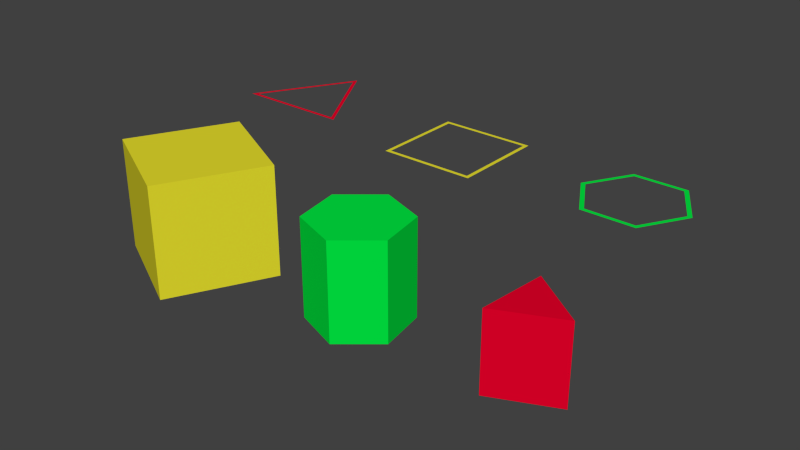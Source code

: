# Source: latihan_5_start.blend  (saved by Blender 2.66.0; exported with 4.5.12 LTS)
import bpy
from mathutils import Matrix  # noqa: F401  (used for matrix-valued properties, if any)

bpy.ops.wm.read_factory_settings(use_empty=True)
scene = bpy.context.scene
scene.name = 'Scene'

# ---- collections
col_collection_1 = bpy.data.collections.new('Collection 1'); scene.collection.children.link(col_collection_1)

# ---- materials (node trees are filled in below, after node groups)
mat_material_002 = bpy.data.materials.new('Material.002')
mat_material_002.alpha_threshold = 0.0
mat_material_002.use_transparent_shadow = False
mat_material_002.diffuse_color = (0.0, 0.8, 0.05395, 1.0)
mat_material_002.roughness = 0.5
mat_material_002.line_color = (0.0, 0.0, 0.0, 1.0)
mat_material = bpy.data.materials.new('Material')
mat_material.alpha_threshold = 0.0
mat_material.use_transparent_shadow = False
mat_material.diffuse_color = (0.8, 0.7299, 0.02749, 1.0)
mat_material.roughness = 0.5
mat_material.line_color = (0.0, 0.0, 0.0, 1.0)
mat_material_001 = bpy.data.materials.new('Material.001')
mat_material_001.alpha_threshold = 0.0
mat_material_001.use_transparent_shadow = False
mat_material_001.diffuse_color = (0.8, 0.0, 0.02291, 1.0)
mat_material_001.roughness = 0.5
mat_material_001.line_color = (0.0, 0.0, 0.0, 1.0)

# ---- material node trees

# ---- world
world_world = bpy.data.worlds.new('World'); scene.world = world_world
world_world.color = (0.05088, 0.05088, 0.05088)
world_world.use_sun_shadow = False
world_world.sun_shadow_jitter_overblur = 0.0
world_world.cycles.sampling_method = 'MANUAL'
world_world.cycles.sample_map_resolution = 256

# ---- meshes
me_cylinder_003 = bpy.data.meshes.new('Cylinder.003')
me_cylinder_003.from_pydata([(-0.7939, 2.208, 1.0), (-0.5351, 1.242, 1.0), (-1.242, 0.5351, 1.0), (-2.208, 0.7939, 1.0), (-2.467, 1.76, 1.0), (-1.76, 2.467, 1.0), (-0.7267, 2.275, 1.0), (-1.784, 2.559, 1.0), (-2.559, 1.784, 1.0), (-2.275, 0.7267, 1.0), (-1.218, 0.4433, 1.0), (-0.4433, 1.218, 1.0)], [], [(0, 5, 7, 6), (4, 5, 7, 8), (4, 3, 9, 8), (3, 2, 10, 9), (1, 2, 10, 11), (0, 1, 11, 6)])
me_cylinder_003.materials.append(mat_material_002)
me_cylinder_003.use_remesh_preserve_volume = False
me_cylinder_003.use_remesh_preserve_attributes = False
me_cylinder_003.use_mirror_vertex_groups = False
me_cylinder_003.update()
me_cube_001 = bpy.data.meshes.new('Cube.001')
me_cube_001.from_pydata([(1.0, 3.302, 1.0), (1.0, 1.302, 1.0), (-1.0, 1.302, 1.0), (-1.0, 3.302, 1.0), (-1.085, 1.217, 1.0), (-1.085, 3.386, 1.0), (1.085, 1.217, 1.0), (1.085, 3.386, 1.0)], [], [(3, 2, 4, 5), (2, 1, 6, 4), (3, 0, 7, 5), (1, 0, 7, 6)])
me_cube_001.materials.append(mat_material)
me_cube_001.use_remesh_preserve_volume = False
me_cube_001.use_remesh_preserve_attributes = False
me_cube_001.use_mirror_vertex_groups = False
me_cube_001.update()
me_cylinder_002 = bpy.data.meshes.new('Cylinder.002')
me_cylinder_002.from_pydata([(1.902, 1.902, 1.0), (1.453, 0.2285, 1.0), (0.2285, 1.453, 1.0), (1.98, 1.98, 1.0), (0.1208, 1.482, 1.0), (1.482, 0.1208, 1.0)], [], [(2, 0, 3, 4), (2, 1, 5, 4), (1, 0, 3, 5)])
me_cylinder_002.materials.append(mat_material_001)
me_cylinder_002.use_remesh_preserve_volume = False
me_cylinder_002.use_remesh_preserve_attributes = False
me_cylinder_002.use_mirror_vertex_groups = False
me_cylinder_002.update()
me_cylinder_001 = bpy.data.meshes.new('Cylinder.001')
me_cylinder_001.from_pydata([(0.7071, 0.7071, -1.0), (0.9659, -0.2588, -1.0), (0.2588, -0.9659, -1.0), (-0.7071, -0.7071, -1.0), (-0.9659, 0.2588, -1.0), (-0.2588, 0.9659, -1.0), (0.7071, 0.7071, 1.0), (0.9659, -0.2588, 1.0), (0.2588, -0.9659, 1.0), (-0.7071, -0.7071, 1.0), (-0.9659, 0.2588, 1.0), (-0.2588, 0.9659, 1.0), (0.0, 0.0, -1.0), (0.0, 0.0, 1.0)], [], [(12, 0, 1), (13, 7, 6), (12, 1, 2), (13, 8, 7), (12, 2, 3), (13, 9, 8), (12, 3, 4), (13, 10, 9), (12, 4, 5), (13, 11, 10), (5, 0, 12), (13, 6, 11), (0, 6, 7, 1), (1, 7, 8, 2), (2, 8, 9, 3), (3, 9, 10, 4), (4, 10, 11, 5), (6, 0, 5, 11)])
me_cylinder_001.materials.append(mat_material_002)
me_cylinder_001.use_remesh_preserve_volume = False
me_cylinder_001.use_remesh_preserve_attributes = False
me_cylinder_001.use_mirror_vertex_groups = False
me_cylinder_001.update()
me_cylinder = bpy.data.meshes.new('Cylinder')
me_cylinder.from_pydata([(0.7071, 0.7071, -1.0), (0.2588, -0.9659, -1.0), (-0.9659, 0.2588, -1.0), (0.7071, 0.7071, 1.0), (0.2588, -0.9659, 1.0), (-0.9659, 0.2588, 1.0), (0.0, 0.0, -1.0), (0.0, 0.0, 1.0)], [], [(6, 0, 1), (7, 4, 3), (6, 1, 2), (7, 5, 4), (2, 0, 6), (7, 3, 5), (0, 3, 4, 1), (1, 4, 5, 2), (3, 0, 2, 5)])
me_cylinder.materials.append(mat_material_001)
me_cylinder.use_remesh_preserve_volume = False
me_cylinder.use_remesh_preserve_attributes = False
me_cylinder.use_mirror_vertex_groups = False
me_cylinder.update()
me_cube = bpy.data.meshes.new('Cube')
me_cube.from_pydata([(1.0, 1.0, -1.0), (1.0, -1.0, -1.0), (-1.0, -1.0, -1.0), (-1.0, 1.0, -1.0), (1.0, 1.0, 1.0), (1.0, -1.0, 1.0), (-1.0, -1.0, 1.0), (-1.0, 1.0, 1.0)], [], [(0, 1, 2, 3), (4, 7, 6, 5), (0, 4, 5, 1), (1, 5, 6, 2), (2, 6, 7, 3), (4, 0, 3, 7)])
me_cube.materials.append(mat_material)
me_cube.use_remesh_preserve_volume = False
me_cube.use_remesh_preserve_attributes = False
me_cube.use_mirror_vertex_groups = False
me_cube.update()

# ---- objects
ob_cylinder_003 = bpy.data.objects.new('Cylinder.003', me_cylinder_003)
ob_cube_001 = bpy.data.objects.new('Cube.001', me_cube_001)
ob_cylinder_002 = bpy.data.objects.new('Cylinder.002', me_cylinder_002)
ob_cylinder_001 = bpy.data.objects.new('Cylinder.001', me_cylinder_001)
ob_cylinder = bpy.data.objects.new('Cylinder', me_cylinder)
ob_cube = bpy.data.objects.new('Cube', me_cube)

# ---- transforms, parenting, visibility, modifiers, constraints
ob_cylinder_003.location = (4.238, -0.03616, 0.0)
ob_cylinder_003.rotation_euler = (0.0, 0.0, -0.7854)
ob_cylinder_003.scale = (1.094, 1.094, 1.094)
ob_cylinder_003.lock_rotation = (True, True, False)
ob_cylinder_003.empty_display_type = 'ARROWS'
ob_cylinder_003.hide_select = True
ob_cylinder_003.lineart.crease_threshold = 0.0
ob_cube_001.location = (0.0, -0.02064, 0.0)
ob_cube_001.lock_rotation = (True, True, False)
ob_cube_001.lock_rotations_4d = False
ob_cube_001.empty_display_type = 'ARROWS'
ob_cube_001.hide_select = True
ob_cube_001.lineart.crease_threshold = 0.0
ob_cylinder_002.location = (-3.855, -0.3014, 0.0)
ob_cylinder_002.rotation_euler = (0.0, 0.0, 0.7854)
ob_cylinder_002.scale = (1.324, 1.324, 1.324)
ob_cylinder_002.lock_rotation = (True, True, False)
ob_cylinder_002.empty_display_type = 'ARROWS'
ob_cylinder_002.hide_select = True
ob_cylinder_002.lineart.crease_threshold = 0.0
ob_cylinder_001.location = (0.6649, -1.618, 0.0)
ob_cylinder_001.rotation_euler = (0.0, 0.0, -0.0919)
ob_cylinder_001.scale = (1.094, 1.094, 1.094)
ob_cylinder_001.lock_rotation = (True, True, False)
ob_cylinder_001.empty_display_type = 'ARROWS'
ob_cylinder_001.lineart.crease_threshold = 0.0
ob_cylinder.location = (4.628, -1.767, 0.0)
ob_cylinder.rotation_euler = (0.0, 0.0, 1.21)
ob_cylinder.scale = (0.8698, 0.8698, 0.8698)
ob_cylinder.lock_rotation = (True, True, False)
ob_cylinder.empty_display_type = 'ARROWS'
ob_cylinder.lineart.crease_threshold = 0.0
ob_cube.location = (-3.629, -1.8, 0.0)
ob_cube.rotation_euler = (0.0, 0.0, -0.4725)
ob_cube.scale = (1.27, 1.27, 1.27)
ob_cube.lock_rotation = (True, True, False)
ob_cube.lock_rotations_4d = False
ob_cube.empty_display_type = 'ARROWS'
ob_cube.lineart.crease_threshold = 0.0

# ---- collection membership
col_collection_1.objects.link(ob_cylinder_003)
col_collection_1.objects.link(ob_cube_001)
col_collection_1.objects.link(ob_cylinder_002)
col_collection_1.objects.link(ob_cylinder_001)
col_collection_1.objects.link(ob_cylinder)
col_collection_1.objects.link(ob_cube)

# ---- scene / render settings (as saved in the file)
scene.frame_start = 1; scene.frame_end = 250; scene.frame_set(1)
scene.render.engine = 'BLENDER_EEVEE_NEXT'
scene.render.image_settings.color_mode = 'RGB'
scene.render.image_settings.compression = 90
scene.render.resolution_percentage = 50
scene.render.dither_intensity = 0.0
scene.render.bake_margin = 2
scene.render.bake_bias = 0.0
scene.cycles.use_denoising = False
scene.cycles.samples = 10
scene.cycles.sampling_pattern = 'TABULATED_SOBOL'
scene.cycles.light_sampling_threshold = 0.0
scene.cycles.use_adaptive_sampling = False
scene.cycles.use_light_tree = False
scene.cycles.blur_glossy = 0.0
scene.cycles.volume_bounces = 1
scene.cycles.pixel_filter_type = 'GAUSSIAN'
scene.cycles.sample_clamp_indirect = 0.0
scene.view_settings.view_transform = 'Standard'
bpy.context.view_layer.update()

# ---- added for rendering (the .blend has no active camera and no usable light): camera, sun
cam_auto = bpy.data.cameras.new('AutoCamera')
cam_auto.lens = 50.0
cam_auto.sensor_width = 36.0
cam_auto.clip_end = 1000.0
ob_auto_camera = bpy.data.objects.new('AutoCamera', cam_auto)
scene.collection.objects.link(ob_auto_camera)
ob_auto_camera.location = (13.0105, -15.2381, 10.3239)
ob_auto_camera.rotation_euler = (1.09748, -7.21219e-08, 0.694738)
scene.camera = ob_auto_camera
light_auto_sun = bpy.data.lights.new('AutoSun', 'SUN')
light_auto_sun.energy = 3.0
light_auto_sun.angle = 0.0523599
ob_auto_sun = bpy.data.objects.new('AutoSun', light_auto_sun)
scene.collection.objects.link(ob_auto_sun)
ob_auto_sun.rotation_euler = (0.872665, 0.174533, 0.523599)
bpy.context.view_layer.update()
